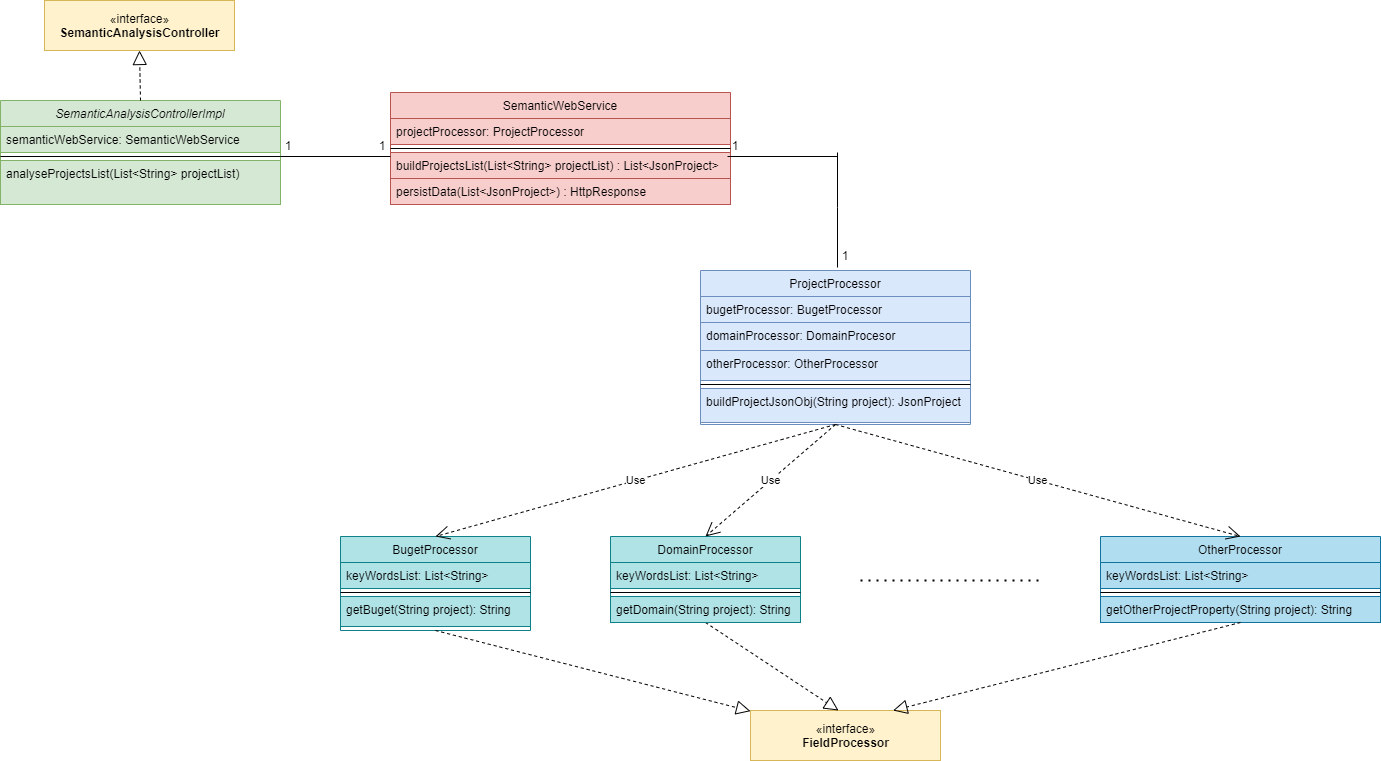

The diagram above was exported from draw.io. Its source (the exported page's mxGraphModel, read from the mxfile embedded in the PNG):
<mxGraphModel dx="1635" dy="1972" grid="1" gridSize="10" guides="1" tooltips="1" connect="1" arrows="1" fold="1" page="1" pageScale="1" pageWidth="827" pageHeight="1169" math="0" shadow="0">
  <root>
    <mxCell id="WIyWlLk6GJQsqaUBKTNV-0" />
    <mxCell id="WIyWlLk6GJQsqaUBKTNV-1" parent="WIyWlLk6GJQsqaUBKTNV-0" />
    <mxCell id="zkfFHV4jXpPFQw0GAbJ--0" value="SemanticAnalysisControllerImpl" style="swimlane;fontStyle=2;align=center;verticalAlign=top;childLayout=stackLayout;horizontal=1;startSize=26;horizontalStack=0;resizeParent=1;resizeLast=0;collapsible=1;marginBottom=0;rounded=0;shadow=0;strokeWidth=1;fillColor=#d5e8d4;strokeColor=#82b366;" parent="WIyWlLk6GJQsqaUBKTNV-1" vertex="1">
      <mxGeometry x="100" y="80" width="280" height="104" as="geometry">
        <mxRectangle x="230" y="140" width="160" height="26" as="alternateBounds" />
      </mxGeometry>
    </mxCell>
    <mxCell id="zkfFHV4jXpPFQw0GAbJ--1" value="semanticWebService: SemanticWebService" style="text;align=left;verticalAlign=top;spacingLeft=4;spacingRight=4;overflow=hidden;rotatable=0;points=[[0,0.5],[1,0.5]];portConstraint=eastwest;fillColor=#d5e8d4;strokeColor=#82b366;" parent="zkfFHV4jXpPFQw0GAbJ--0" vertex="1">
      <mxGeometry y="26" width="280" height="26" as="geometry" />
    </mxCell>
    <mxCell id="zkfFHV4jXpPFQw0GAbJ--4" value="" style="line;html=1;strokeWidth=1;align=left;verticalAlign=middle;spacingTop=-1;spacingLeft=3;spacingRight=3;rotatable=0;labelPosition=right;points=[];portConstraint=eastwest;" parent="zkfFHV4jXpPFQw0GAbJ--0" vertex="1">
      <mxGeometry y="52" width="280" height="8" as="geometry" />
    </mxCell>
    <mxCell id="zkfFHV4jXpPFQw0GAbJ--5" value="analyseProjectsList(List&lt;String&gt; projectList)" style="text;align=left;verticalAlign=top;spacingLeft=4;spacingRight=4;overflow=hidden;rotatable=0;points=[[0,0.5],[1,0.5]];portConstraint=eastwest;fillColor=#d5e8d4;strokeColor=#82b366;" parent="zkfFHV4jXpPFQw0GAbJ--0" vertex="1">
      <mxGeometry y="60" width="280" height="44" as="geometry" />
    </mxCell>
    <mxCell id="zkfFHV4jXpPFQw0GAbJ--17" value="SemanticWebService" style="swimlane;fontStyle=0;align=center;verticalAlign=top;childLayout=stackLayout;horizontal=1;startSize=26;horizontalStack=0;resizeParent=1;resizeLast=0;collapsible=1;marginBottom=0;rounded=0;shadow=0;strokeWidth=1;fillColor=#f8cecc;strokeColor=#b85450;" parent="WIyWlLk6GJQsqaUBKTNV-1" vertex="1">
      <mxGeometry x="490" y="72" width="340" height="112" as="geometry">
        <mxRectangle x="550" y="140" width="160" height="26" as="alternateBounds" />
      </mxGeometry>
    </mxCell>
    <mxCell id="zkfFHV4jXpPFQw0GAbJ--18" value="projectProcessor: ProjectProcessor" style="text;align=left;verticalAlign=top;spacingLeft=4;spacingRight=4;overflow=hidden;rotatable=0;points=[[0,0.5],[1,0.5]];portConstraint=eastwest;fillColor=#f8cecc;strokeColor=#b85450;" parent="zkfFHV4jXpPFQw0GAbJ--17" vertex="1">
      <mxGeometry y="26" width="340" height="26" as="geometry" />
    </mxCell>
    <mxCell id="zkfFHV4jXpPFQw0GAbJ--23" value="" style="line;html=1;strokeWidth=1;align=left;verticalAlign=middle;spacingTop=-1;spacingLeft=3;spacingRight=3;rotatable=0;labelPosition=right;points=[];portConstraint=eastwest;" parent="zkfFHV4jXpPFQw0GAbJ--17" vertex="1">
      <mxGeometry y="52" width="340" height="8" as="geometry" />
    </mxCell>
    <mxCell id="zkfFHV4jXpPFQw0GAbJ--24" value="buildProjectsList(List&lt;String&gt; projectList) : List&lt;JsonProject&gt;" style="text;align=left;verticalAlign=top;spacingLeft=4;spacingRight=4;overflow=hidden;rotatable=0;points=[[0,0.5],[1,0.5]];portConstraint=eastwest;fillColor=#f8cecc;strokeColor=#b85450;" parent="zkfFHV4jXpPFQw0GAbJ--17" vertex="1">
      <mxGeometry y="60" width="340" height="26" as="geometry" />
    </mxCell>
    <mxCell id="zkfFHV4jXpPFQw0GAbJ--25" value="persistData(List&lt;JsonProject&gt;) : HttpResponse" style="text;align=left;verticalAlign=top;spacingLeft=4;spacingRight=4;overflow=hidden;rotatable=0;points=[[0,0.5],[1,0.5]];portConstraint=eastwest;fillColor=#f8cecc;strokeColor=#b85450;" parent="zkfFHV4jXpPFQw0GAbJ--17" vertex="1">
      <mxGeometry y="86" width="340" height="26" as="geometry" />
    </mxCell>
    <mxCell id="E3GHksgSUMMetlpu6Qnl-0" value="«interface»&lt;br&gt;&lt;b&gt;SemanticAnalysisController&lt;/b&gt;" style="html=1;fillColor=#fff2cc;strokeColor=#d6b656;" vertex="1" parent="WIyWlLk6GJQsqaUBKTNV-1">
      <mxGeometry x="144" y="-20" width="190" height="50" as="geometry" />
    </mxCell>
    <mxCell id="E3GHksgSUMMetlpu6Qnl-2" value="" style="endArrow=block;dashed=1;endFill=0;endSize=12;html=1;rounded=0;exitX=0.5;exitY=0;exitDx=0;exitDy=0;entryX=0.5;entryY=1;entryDx=0;entryDy=0;" edge="1" parent="WIyWlLk6GJQsqaUBKTNV-1" source="zkfFHV4jXpPFQw0GAbJ--0" target="E3GHksgSUMMetlpu6Qnl-0">
      <mxGeometry width="160" relative="1" as="geometry">
        <mxPoint x="250" y="80" as="sourcePoint" />
        <mxPoint x="250" y="100" as="targetPoint" />
      </mxGeometry>
    </mxCell>
    <mxCell id="E3GHksgSUMMetlpu6Qnl-3" value="" style="line;strokeWidth=1;fillColor=none;align=left;verticalAlign=middle;spacingTop=-1;spacingLeft=3;spacingRight=3;rotatable=0;labelPosition=right;points=[];portConstraint=eastwest;" vertex="1" parent="WIyWlLk6GJQsqaUBKTNV-1">
      <mxGeometry x="380" y="132" width="110" height="8" as="geometry" />
    </mxCell>
    <mxCell id="E3GHksgSUMMetlpu6Qnl-4" value="1" style="text;html=1;strokeColor=none;fillColor=none;align=center;verticalAlign=middle;whiteSpace=wrap;rounded=0;" vertex="1" parent="WIyWlLk6GJQsqaUBKTNV-1">
      <mxGeometry x="380" y="110" width="16" height="30" as="geometry" />
    </mxCell>
    <mxCell id="E3GHksgSUMMetlpu6Qnl-6" value="1" style="text;html=1;strokeColor=none;fillColor=none;align=center;verticalAlign=middle;whiteSpace=wrap;rounded=0;" vertex="1" parent="WIyWlLk6GJQsqaUBKTNV-1">
      <mxGeometry x="474" y="110" width="16" height="30" as="geometry" />
    </mxCell>
    <mxCell id="E3GHksgSUMMetlpu6Qnl-7" value="" style="line;strokeWidth=1;fillColor=none;align=left;verticalAlign=middle;spacingTop=-1;spacingLeft=3;spacingRight=3;rotatable=0;labelPosition=right;points=[];portConstraint=eastwest;" vertex="1" parent="WIyWlLk6GJQsqaUBKTNV-1">
      <mxGeometry x="827" y="123" width="110" height="26" as="geometry" />
    </mxCell>
    <mxCell id="E3GHksgSUMMetlpu6Qnl-8" value="1" style="text;html=1;strokeColor=none;fillColor=none;align=center;verticalAlign=middle;whiteSpace=wrap;rounded=0;" vertex="1" parent="WIyWlLk6GJQsqaUBKTNV-1">
      <mxGeometry x="827" y="110" width="16" height="30" as="geometry" />
    </mxCell>
    <mxCell id="E3GHksgSUMMetlpu6Qnl-12" value="" style="endArrow=none;html=1;rounded=0;" edge="1" parent="WIyWlLk6GJQsqaUBKTNV-1">
      <mxGeometry width="50" height="50" relative="1" as="geometry">
        <mxPoint x="937" y="247" as="sourcePoint" />
        <mxPoint x="937" y="132" as="targetPoint" />
        <Array as="points">
          <mxPoint x="937" y="187" />
        </Array>
      </mxGeometry>
    </mxCell>
    <mxCell id="E3GHksgSUMMetlpu6Qnl-13" value="1" style="text;html=1;strokeColor=none;fillColor=none;align=center;verticalAlign=middle;whiteSpace=wrap;rounded=0;" vertex="1" parent="WIyWlLk6GJQsqaUBKTNV-1">
      <mxGeometry x="937" y="220" width="16" height="30" as="geometry" />
    </mxCell>
    <mxCell id="E3GHksgSUMMetlpu6Qnl-14" value="ProjectProcessor" style="swimlane;fontStyle=0;align=center;verticalAlign=top;childLayout=stackLayout;horizontal=1;startSize=26;horizontalStack=0;resizeParent=1;resizeLast=0;collapsible=1;marginBottom=0;rounded=0;shadow=0;strokeWidth=1;fillColor=#dae8fc;strokeColor=#6c8ebf;" vertex="1" parent="WIyWlLk6GJQsqaUBKTNV-1">
      <mxGeometry x="800" y="250" width="270" height="154" as="geometry">
        <mxRectangle x="340" y="380" width="170" height="26" as="alternateBounds" />
      </mxGeometry>
    </mxCell>
    <mxCell id="E3GHksgSUMMetlpu6Qnl-15" value="bugetProcessor: BugetProcessor" style="text;align=left;verticalAlign=top;spacingLeft=4;spacingRight=4;overflow=hidden;rotatable=0;points=[[0,0.5],[1,0.5]];portConstraint=eastwest;fillColor=#dae8fc;strokeColor=#6c8ebf;" vertex="1" parent="E3GHksgSUMMetlpu6Qnl-14">
      <mxGeometry y="26" width="270" height="26" as="geometry" />
    </mxCell>
    <mxCell id="E3GHksgSUMMetlpu6Qnl-17" value="domainProcessor: DomainProcesor" style="text;align=left;verticalAlign=top;spacingLeft=4;spacingRight=4;overflow=hidden;rotatable=0;points=[[0,0.5],[1,0.5]];portConstraint=eastwest;rounded=0;shadow=0;html=0;fillColor=#dae8fc;strokeColor=#6c8ebf;" vertex="1" parent="E3GHksgSUMMetlpu6Qnl-14">
      <mxGeometry y="52" width="270" height="28" as="geometry" />
    </mxCell>
    <mxCell id="E3GHksgSUMMetlpu6Qnl-18" value="otherProcessor: OtherProcessor" style="text;strokeColor=#6c8ebf;fillColor=#dae8fc;align=left;verticalAlign=top;spacingLeft=4;spacingRight=4;overflow=hidden;rotatable=0;points=[[0,0.5],[1,0.5]];portConstraint=eastwest;" vertex="1" parent="E3GHksgSUMMetlpu6Qnl-14">
      <mxGeometry y="80" width="270" height="30" as="geometry" />
    </mxCell>
    <mxCell id="E3GHksgSUMMetlpu6Qnl-16" value="" style="line;html=1;strokeWidth=1;align=left;verticalAlign=middle;spacingTop=-1;spacingLeft=3;spacingRight=3;rotatable=0;labelPosition=right;points=[];portConstraint=eastwest;" vertex="1" parent="E3GHksgSUMMetlpu6Qnl-14">
      <mxGeometry y="110" width="270" height="8" as="geometry" />
    </mxCell>
    <mxCell id="E3GHksgSUMMetlpu6Qnl-19" value="buildProjectJsonObj(String project): JsonProject" style="text;strokeColor=#6c8ebf;fillColor=#dae8fc;align=left;verticalAlign=top;spacingLeft=4;spacingRight=4;overflow=hidden;rotatable=0;points=[[0,0.5],[1,0.5]];portConstraint=eastwest;" vertex="1" parent="E3GHksgSUMMetlpu6Qnl-14">
      <mxGeometry y="118" width="270" height="34" as="geometry" />
    </mxCell>
    <mxCell id="E3GHksgSUMMetlpu6Qnl-21" value="«interface»&lt;br&gt;&lt;b&gt;FieldProcessor&lt;/b&gt;" style="html=1;fillColor=#fff2cc;strokeColor=#d6b656;" vertex="1" parent="WIyWlLk6GJQsqaUBKTNV-1">
      <mxGeometry x="850" y="690" width="190" height="50" as="geometry" />
    </mxCell>
    <mxCell id="E3GHksgSUMMetlpu6Qnl-22" value="BugetProcessor" style="swimlane;fontStyle=0;align=center;verticalAlign=top;childLayout=stackLayout;horizontal=1;startSize=26;horizontalStack=0;resizeParent=1;resizeLast=0;collapsible=1;marginBottom=0;rounded=0;shadow=0;strokeWidth=1;fillColor=#b0e3e6;strokeColor=#0e8088;" vertex="1" parent="WIyWlLk6GJQsqaUBKTNV-1">
      <mxGeometry x="440" y="516" width="190" height="94" as="geometry">
        <mxRectangle x="340" y="380" width="170" height="26" as="alternateBounds" />
      </mxGeometry>
    </mxCell>
    <mxCell id="E3GHksgSUMMetlpu6Qnl-23" value="keyWordsList: List&lt;String&gt;" style="text;align=left;verticalAlign=top;spacingLeft=4;spacingRight=4;overflow=hidden;rotatable=0;points=[[0,0.5],[1,0.5]];portConstraint=eastwest;fillColor=#b0e3e6;strokeColor=#0e8088;" vertex="1" parent="E3GHksgSUMMetlpu6Qnl-22">
      <mxGeometry y="26" width="190" height="26" as="geometry" />
    </mxCell>
    <mxCell id="E3GHksgSUMMetlpu6Qnl-24" value="" style="line;html=1;strokeWidth=1;align=left;verticalAlign=middle;spacingTop=-1;spacingLeft=3;spacingRight=3;rotatable=0;labelPosition=right;points=[];portConstraint=eastwest;" vertex="1" parent="E3GHksgSUMMetlpu6Qnl-22">
      <mxGeometry y="52" width="190" height="8" as="geometry" />
    </mxCell>
    <mxCell id="E3GHksgSUMMetlpu6Qnl-34" value="getBuget(String project): String" style="text;strokeColor=#0e8088;fillColor=#b0e3e6;align=left;verticalAlign=top;spacingLeft=4;spacingRight=4;overflow=hidden;rotatable=0;points=[[0,0.5],[1,0.5]];portConstraint=eastwest;" vertex="1" parent="E3GHksgSUMMetlpu6Qnl-22">
      <mxGeometry y="60" width="190" height="30" as="geometry" />
    </mxCell>
    <mxCell id="E3GHksgSUMMetlpu6Qnl-28" value="OtherProcessor" style="swimlane;fontStyle=0;align=center;verticalAlign=top;childLayout=stackLayout;horizontal=1;startSize=26;horizontalStack=0;resizeParent=1;resizeLast=0;collapsible=1;marginBottom=0;rounded=0;shadow=0;strokeWidth=1;fillColor=#b1ddf0;strokeColor=#10739e;" vertex="1" parent="WIyWlLk6GJQsqaUBKTNV-1">
      <mxGeometry x="1200" y="516" width="280" height="86" as="geometry">
        <mxRectangle x="340" y="380" width="170" height="26" as="alternateBounds" />
      </mxGeometry>
    </mxCell>
    <mxCell id="E3GHksgSUMMetlpu6Qnl-29" value="keyWordsList: List&lt;String&gt;" style="text;align=left;verticalAlign=top;spacingLeft=4;spacingRight=4;overflow=hidden;rotatable=0;points=[[0,0.5],[1,0.5]];portConstraint=eastwest;fillColor=#b1ddf0;strokeColor=#10739e;" vertex="1" parent="E3GHksgSUMMetlpu6Qnl-28">
      <mxGeometry y="26" width="280" height="26" as="geometry" />
    </mxCell>
    <mxCell id="E3GHksgSUMMetlpu6Qnl-30" value="" style="line;html=1;strokeWidth=1;align=left;verticalAlign=middle;spacingTop=-1;spacingLeft=3;spacingRight=3;rotatable=0;labelPosition=right;points=[];portConstraint=eastwest;" vertex="1" parent="E3GHksgSUMMetlpu6Qnl-28">
      <mxGeometry y="52" width="280" height="8" as="geometry" />
    </mxCell>
    <mxCell id="E3GHksgSUMMetlpu6Qnl-36" value="getOtherProjectProperty(String project): String" style="text;strokeColor=#10739e;fillColor=#b1ddf0;align=left;verticalAlign=top;spacingLeft=4;spacingRight=4;overflow=hidden;rotatable=0;points=[[0,0.5],[1,0.5]];portConstraint=eastwest;" vertex="1" parent="E3GHksgSUMMetlpu6Qnl-28">
      <mxGeometry y="60" width="280" height="26" as="geometry" />
    </mxCell>
    <mxCell id="E3GHksgSUMMetlpu6Qnl-31" value="" style="endArrow=block;dashed=1;endFill=0;endSize=12;html=1;rounded=0;exitX=0.5;exitY=1;exitDx=0;exitDy=0;" edge="1" parent="WIyWlLk6GJQsqaUBKTNV-1" source="E3GHksgSUMMetlpu6Qnl-39">
      <mxGeometry width="160" relative="1" as="geometry">
        <mxPoint x="950" y="620" as="sourcePoint" />
        <mxPoint x="938" y="690" as="targetPoint" />
      </mxGeometry>
    </mxCell>
    <mxCell id="E3GHksgSUMMetlpu6Qnl-32" value="" style="endArrow=block;dashed=1;endFill=0;endSize=12;html=1;rounded=0;entryX=0.75;entryY=0;entryDx=0;entryDy=0;exitX=0.5;exitY=1;exitDx=0;exitDy=0;" edge="1" parent="WIyWlLk6GJQsqaUBKTNV-1" source="E3GHksgSUMMetlpu6Qnl-28" target="E3GHksgSUMMetlpu6Qnl-21">
      <mxGeometry width="160" relative="1" as="geometry">
        <mxPoint x="1113.91" y="610" as="sourcePoint" />
        <mxPoint x="1109.996956521739" y="700" as="targetPoint" />
      </mxGeometry>
    </mxCell>
    <mxCell id="E3GHksgSUMMetlpu6Qnl-33" value="" style="endArrow=block;dashed=1;endFill=0;endSize=12;html=1;rounded=0;exitX=0.5;exitY=1;exitDx=0;exitDy=0;" edge="1" parent="WIyWlLk6GJQsqaUBKTNV-1" source="E3GHksgSUMMetlpu6Qnl-22" target="E3GHksgSUMMetlpu6Qnl-21">
      <mxGeometry width="160" relative="1" as="geometry">
        <mxPoint x="803.91" y="610" as="sourcePoint" />
        <mxPoint x="799.996956521739" y="700" as="targetPoint" />
      </mxGeometry>
    </mxCell>
    <mxCell id="E3GHksgSUMMetlpu6Qnl-39" value="DomainProcessor" style="swimlane;fontStyle=0;align=center;verticalAlign=top;childLayout=stackLayout;horizontal=1;startSize=26;horizontalStack=0;resizeParent=1;resizeLast=0;collapsible=1;marginBottom=0;rounded=0;shadow=0;strokeWidth=1;fillColor=#b0e3e6;strokeColor=#0e8088;" vertex="1" parent="WIyWlLk6GJQsqaUBKTNV-1">
      <mxGeometry x="710" y="516" width="190" height="86" as="geometry">
        <mxRectangle x="340" y="380" width="170" height="26" as="alternateBounds" />
      </mxGeometry>
    </mxCell>
    <mxCell id="E3GHksgSUMMetlpu6Qnl-40" value="keyWordsList: List&lt;String&gt;" style="text;align=left;verticalAlign=top;spacingLeft=4;spacingRight=4;overflow=hidden;rotatable=0;points=[[0,0.5],[1,0.5]];portConstraint=eastwest;fillColor=#b0e3e6;strokeColor=#0e8088;" vertex="1" parent="E3GHksgSUMMetlpu6Qnl-39">
      <mxGeometry y="26" width="190" height="26" as="geometry" />
    </mxCell>
    <mxCell id="E3GHksgSUMMetlpu6Qnl-41" value="" style="line;html=1;strokeWidth=1;align=left;verticalAlign=middle;spacingTop=-1;spacingLeft=3;spacingRight=3;rotatable=0;labelPosition=right;points=[];portConstraint=eastwest;" vertex="1" parent="E3GHksgSUMMetlpu6Qnl-39">
      <mxGeometry y="52" width="190" height="8" as="geometry" />
    </mxCell>
    <mxCell id="E3GHksgSUMMetlpu6Qnl-42" value="getDomain(String project): String" style="text;strokeColor=#0e8088;fillColor=#b0e3e6;align=left;verticalAlign=top;spacingLeft=4;spacingRight=4;overflow=hidden;rotatable=0;points=[[0,0.5],[1,0.5]];portConstraint=eastwest;" vertex="1" parent="E3GHksgSUMMetlpu6Qnl-39">
      <mxGeometry y="60" width="190" height="26" as="geometry" />
    </mxCell>
    <mxCell id="E3GHksgSUMMetlpu6Qnl-43" value="Use" style="endArrow=open;endSize=12;dashed=1;html=1;rounded=0;entryX=0.5;entryY=0;entryDx=0;entryDy=0;exitX=0.5;exitY=1;exitDx=0;exitDy=0;" edge="1" parent="WIyWlLk6GJQsqaUBKTNV-1" source="E3GHksgSUMMetlpu6Qnl-14" target="E3GHksgSUMMetlpu6Qnl-22">
      <mxGeometry width="160" relative="1" as="geometry">
        <mxPoint x="700" y="470" as="sourcePoint" />
        <mxPoint x="860" y="470" as="targetPoint" />
      </mxGeometry>
    </mxCell>
    <mxCell id="E3GHksgSUMMetlpu6Qnl-44" value="Use" style="endArrow=open;endSize=12;dashed=1;html=1;rounded=0;entryX=0.5;entryY=0;entryDx=0;entryDy=0;exitX=0.5;exitY=1;exitDx=0;exitDy=0;" edge="1" parent="WIyWlLk6GJQsqaUBKTNV-1" source="E3GHksgSUMMetlpu6Qnl-14" target="E3GHksgSUMMetlpu6Qnl-39">
      <mxGeometry width="160" relative="1" as="geometry">
        <mxPoint x="970" y="438" as="sourcePoint" />
        <mxPoint x="770" y="538" as="targetPoint" />
      </mxGeometry>
    </mxCell>
    <mxCell id="E3GHksgSUMMetlpu6Qnl-45" value="Use" style="endArrow=open;endSize=12;dashed=1;html=1;rounded=0;entryX=0.5;entryY=0;entryDx=0;entryDy=0;exitX=0.5;exitY=1;exitDx=0;exitDy=0;" edge="1" parent="WIyWlLk6GJQsqaUBKTNV-1" source="E3GHksgSUMMetlpu6Qnl-14" target="E3GHksgSUMMetlpu6Qnl-28">
      <mxGeometry width="160" relative="1" as="geometry">
        <mxPoint x="930" y="430" as="sourcePoint" />
        <mxPoint x="1110" y="540" as="targetPoint" />
      </mxGeometry>
    </mxCell>
    <mxCell id="E3GHksgSUMMetlpu6Qnl-46" value="" style="endArrow=none;dashed=1;html=1;dashPattern=1 3;strokeWidth=2;rounded=0;" edge="1" parent="WIyWlLk6GJQsqaUBKTNV-1">
      <mxGeometry width="50" height="50" relative="1" as="geometry">
        <mxPoint x="960" y="560" as="sourcePoint" />
        <mxPoint x="1140" y="560" as="targetPoint" />
      </mxGeometry>
    </mxCell>
  </root>
</mxGraphModel>